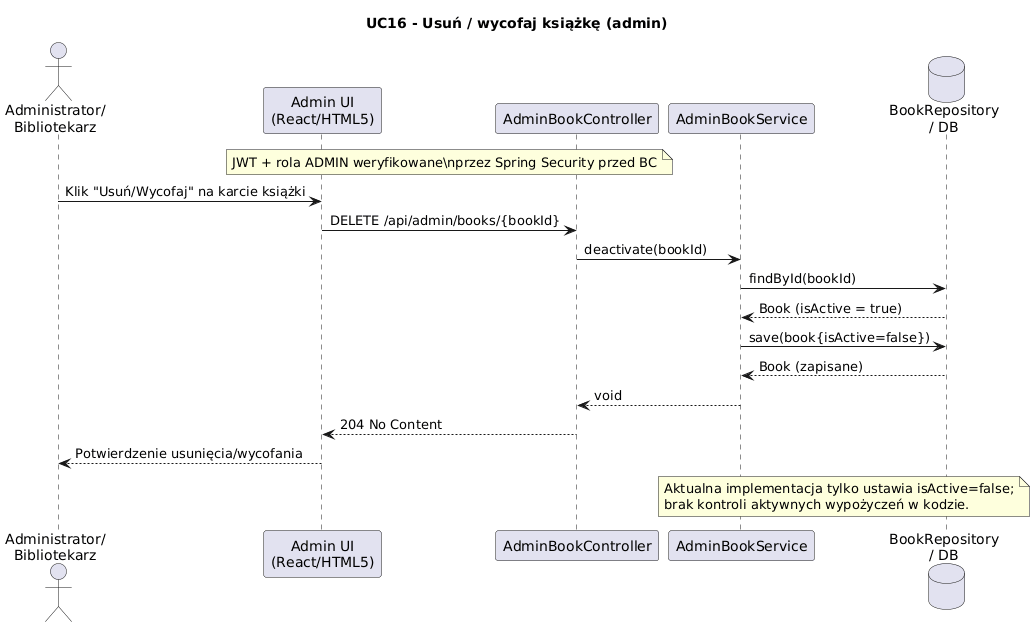

The diagram above was rendered by PlantUML. Its source (embedded in the PNG):
@startuml
title UC16 - Usuń / wycofaj książkę (admin)

actor "Administrator/\nBibliotekarz" as Admin
participant "Admin UI\n(React/HTML5)" as UI
participant "AdminBookController" as BC
participant "AdminBookService" as BS
database "BookRepository\n/ DB" as BR

note over UI,BC
JWT + rola ADMIN weryfikowane\nprzez Spring Security przed BC
end note

Admin -> UI: Klik "Usuń/Wycofaj" na karcie książki
UI -> BC: DELETE /api/admin/books/{bookId}
BC -> BS: deactivate(bookId)
BS -> BR: findById(bookId)
BR --> BS: Book (isActive = true)
BS -> BR: save(book{isActive=false})
BR --> BS: Book (zapisane)
BS --> BC: void
BC --> UI: 204 No Content
UI --> Admin: Potwierdzenie usunięcia/wycofania

note over BS,BR
Aktualna implementacja tylko ustawia isActive=false;
brak kontroli aktywnych wypożyczeń w kodzie.
end note
@enduml